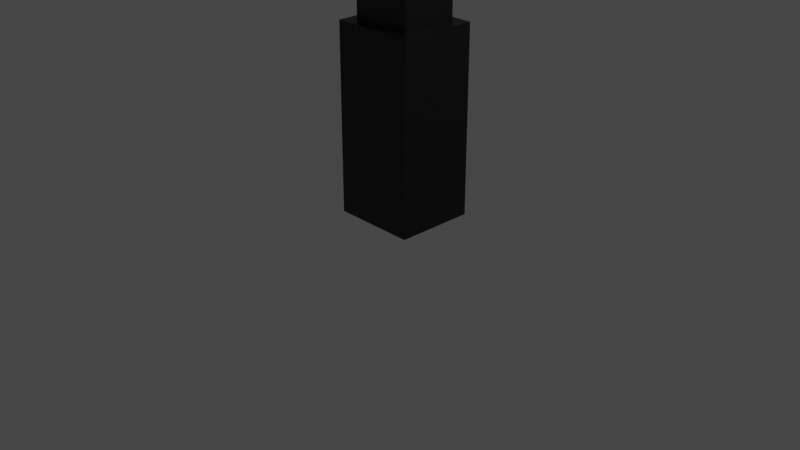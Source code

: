 # Source: Lamp.blend  (saved by Blender 3.2.14; exported with 4.5.12 LTS)
import bpy
from mathutils import Matrix  # noqa: F401  (used for matrix-valued properties, if any)

bpy.ops.wm.read_factory_settings(use_empty=True)
scene = bpy.context.scene
scene.name = 'Scene'

# ---- collections
col_collection = bpy.data.collections.new('Collection'); scene.collection.children.link(col_collection)

# ---- images (referenced by path relative to the original .blend; pixels are not part of the script)
import os
ASSET_DIR = os.environ.get("B2B_ASSET_DIR", "")  # directory of the original .blend (textures are referenced by path, not embedded)
HERE = os.path.dirname(os.path.abspath(__file__))  # packed textures are extracted next to this script under _unpacked/

def load_image(name, relpath, width, height, colorspace="sRGB"):
    """Load a texture the original file referenced (path relative to the .blend, or extracted next to this script)."""
    p = next((c for c in (os.path.join(HERE, relpath), os.path.join(ASSET_DIR, relpath)) if relpath and os.path.exists(c)), "")
    if p:
        img = bpy.data.images.load(p, check_existing=True)
        img.name = name
    else:  # same state as the original file: an image datablock whose file is absent (Cycles renders it pink)
        img = bpy.data.images.new(name, width, height)
        img.source = "FILE"
        img.filepath = "//" + (relpath or name)
    img.colorspace_settings.name = colorspace
    return img
img_lamp = load_image('Lamp', '_unpacked/Lamp.1300ce8e.png', 512, 512, 'sRGB')

# ---- materials (node trees are filled in below, after node groups)
mat_material = bpy.data.materials.new('Material')
mat_material.alpha_threshold = 0.0
mat_material.use_transparent_shadow = False
mat_material.line_color = (0.0, 0.0, 0.0, 1.0)

# ---- material node trees
mat_material.use_nodes = True; mat_material.node_tree.nodes.clear()
_N = mat_material.node_tree.nodes; _L = mat_material.node_tree.links
n0 = _N.new('ShaderNodeOutputMaterial'); n0.name = 'Material Output'; n0.location = (300, 300)
n1 = _N.new('ShaderNodeBsdfPrincipled'); n1.name = 'Principled BSDF'; n1.location = (10, 300)
n1.distribution = 'GGX'
n1.subsurface_method = 'RANDOM_WALK_SKIN'
n1.inputs[2].default_value = 0.4
n1.inputs[3].default_value = 1.45
n1.inputs[27].default_value = (0.0, 0.0, 0.0, 1.0)
n1.inputs[28].default_value = 1.0
n2 = _N.new('ShaderNodeTexImage'); n2.name = 'Image Texture'; n2.location = (-295, 147)
n2.image = img_lamp
_L.new(n1.outputs[0], n0.inputs[0])
_L.new(n2.outputs[0], n1.inputs[0])
n0.is_active_output = True

# ---- world
world_world = bpy.data.worlds.new('World'); scene.world = world_world
world_world.use_nodes = True; world_world.node_tree.nodes.clear()
_N = world_world.node_tree.nodes; _L = world_world.node_tree.links
n0 = _N.new('ShaderNodeOutputWorld'); n0.name = 'World Output'; n0.location = (300, 300)
n1 = _N.new('ShaderNodeBackground'); n1.name = 'Background'; n1.location = (10, 300)
n1.inputs[0].default_value = (0.05088, 0.05088, 0.05088, 1.0)
_L.new(n1.outputs[0], n0.inputs[0])
n0.is_active_output = True
world_world.color = (0.05088, 0.05088, 0.05088)
world_world.use_sun_shadow = False
world_world.sun_shadow_jitter_overblur = 0.0

# ---- cameras
cam_camera = bpy.data.cameras.new('Camera')
cam_camera.clip_end = 100.0
cam_camera.ortho_scale = 7.314

# ---- lights
light_light = bpy.data.lights.new('Light', 'POINT')
light_light.transmission_factor = 0.0
light_light.energy = 1000.0
light_light.shadow_soft_size = 0.1
light_light.shadow_maximum_resolution = 0.006
light_light.use_absolute_resolution = True

# ---- meshes
me_cube = bpy.data.meshes.new('Cube')
me_cube.from_pydata([(-0.2323, 0.9972, 10.42), (-0.2335, 1.0, -1.0), (-0.2322, 0.338, 10.42), (-0.2335, 0.336, -1.0), (-0.9988, 0.9996, 10.42), (-1.0, 1.0, -1.0), (-1.0, 0.338, 10.42), (-1.0, 0.336, -1.0), (-0.2335, 0.336, 1.0), (-1.0, 0.336, 1.0), (-0.2335, 1.0, 1.0), (-1.0, 1.0, 1.0), (-0.3302, 0.4327, 1.0), (-0.9033, 0.4327, 1.0), (-0.3302, 0.9033, 1.0), (-0.9033, 0.9033, 1.0), (-0.3292, 0.4322, 9.749), (-0.9025, 0.4322, 9.749), (-0.3292, 0.9022, 9.749), (-0.9043, 0.9038, 9.749), (-0.2356, 0.3382, 9.749), (-1.001, 0.3366, 9.749), (-0.232, 0.9973, 9.749), (-0.9984, 0.9977, 9.749), (2.462, 0.9913, 9.74), (2.458, 0.3323, 9.74), (2.462, 0.9912, 10.41), (2.462, 0.332, 10.41)], [], [(0, 4, 6, 2), (3, 8, 9, 7), (7, 9, 11, 5), (5, 1, 3, 7), (1, 10, 8, 3), (5, 11, 10, 1), (12, 13, 9, 8), (14, 12, 8, 10), (13, 15, 11, 9), (15, 14, 10, 11), (16, 17, 13, 12), (18, 16, 12, 14), (17, 19, 15, 13), (19, 18, 14, 15), (20, 21, 17, 16), (22, 20, 16, 18), (21, 23, 19, 17), (23, 22, 18, 19), (2, 6, 21, 20), (0, 2, 27, 26), (6, 4, 23, 21), (4, 0, 22, 23), (26, 27, 25, 24), (22, 0, 26, 24), (20, 22, 24, 25), (2, 20, 25, 27)])
_uv = me_cube.uv_layers.new(name='UVMap')
_uv.uv.foreach_set('vector', [0.03695, 0.8568, 0.01249, 0.8293, 0.03284, 0.8256, 0.05427, 0.852, 0.1628, 0.06244, 0.1469, 0.1366, 0.1059, 0.1312, 0.131, 0.05563, 0.131, 0.05563, 0.1059, 0.1312, 0.05847, 0.1481, 0.09695, 8.538e-05, 0.09695, 8.538e-05, 0.2014, 0.002466, 0.1628, 0.06244, 0.131, 0.05563, 0.2014, 0.002466, 0.1845, 0.1612, 0.1469, 0.1366, 0.1628, 0.06244, 0.4228, 8.79e-05, 0.4228, 0.1279, 0.3738, 0.1279, 0.3738, 8.538e-05, 0.1444, 0.1421, 0.1063, 0.1393, 0.1059, 0.1312, 0.1469, 0.1366, 0.1764, 0.1627, 0.1444, 0.1421, 0.1469, 0.1366, 0.1845, 0.1612, 0.1063, 0.1393, 0.07068, 0.154, 0.05847, 0.1481, 0.1059, 0.1312, 0.4166, 0.1341, 0.38, 0.1341, 0.3738, 0.1279, 0.4228, 0.1279, 0.08394, 0.8142, 0.04708, 0.7991, 0.1063, 0.1393, 0.1444, 0.1421, 0.111, 0.7936, 0.08394, 0.8142, 0.1444, 0.1421, 0.1764, 0.1627, 0.04708, 0.7991, 0.02029, 0.7807, 0.07068, 0.154, 0.1063, 0.1393, 0.4166, 0.6931, 0.3799, 0.6931, 0.38, 0.1341, 0.4166, 0.1341, 0.08496, 0.821, 0.04368, 0.8048, 0.04708, 0.7991, 0.08394, 0.8142, 0.1114, 0.8105, 0.08496, 0.821, 0.08394, 0.8142, 0.111, 0.7936, 0.04368, 0.8048, 0.01344, 0.7816, 0.02029, 0.7807, 0.04708, 0.7991, 0.4227, 0.6991, 0.3737, 0.6992, 0.3799, 0.6931, 0.4166, 0.6931, 0.05427, 0.852, 0.03284, 0.8256, 0.04368, 0.8048, 0.08496, 0.821, 0.03695, 0.8568, 0.05427, 0.852, 0.1347, 0.9357, 0.134, 0.953, 0.03284, 0.8256, 0.01249, 0.8293, 0.01344, 0.7816, 0.04368, 0.8048, 0.4228, 0.7421, 0.3738, 0.7422, 0.3737, 0.6992, 0.4227, 0.6991, 0.134, 0.953, 0.1347, 0.9357, 0.1557, 0.9224, 0.1789, 0.9228, 0.3737, 0.6992, 0.3738, 0.7422, 0.2017, 0.742, 0.2016, 0.699, 0.08496, 0.821, 0.1114, 0.8105, 0.1789, 0.9228, 0.1557, 0.9224, 0.05427, 0.852, 0.08496, 0.821, 0.1557, 0.9224, 0.1347, 0.9357])
me_cube.materials.append(mat_material)
me_cube.use_mirror_vertex_groups = False
me_cube.update()

# ---- objects
ob_cube = bpy.data.objects.new('Cube', me_cube)
ob_light = bpy.data.objects.new('Light', light_light)
ob_camera = bpy.data.objects.new('Camera', cam_camera)

# ---- transforms, parenting, visibility, modifiers, constraints
ob_cube.location = (0.6949, -0.7541, 1.029)
ob_cube.scale = (1.17, 1.27, 1.0)
ob_cube.lock_rotations_4d = False
ob_cube.empty_display_type = 'ARROWS'
ob_cube.lineart.crease_threshold = 0.0
ob_light.location = (4.076, 1.005, 5.904)
ob_light.rotation_euler = (0.6503, 0.05522, 1.866)
ob_light.lock_rotations_4d = False
ob_light.empty_display_type = 'ARROWS'
ob_light.color = (0.0, 0.0, 0.0, 0.0)
ob_light.lineart.crease_threshold = 0.0
ob_camera.location = (7.359, -6.926, 4.958)
ob_camera.rotation_euler = (1.109, 0.0, 0.8149)
ob_camera.lock_rotations_4d = False
ob_camera.empty_display_type = 'ARROWS'
ob_camera.color = (0.0, 0.0, 0.0, 0.0)
ob_camera.display_type = 'WIRE'
ob_camera.lineart.crease_threshold = 0.0

# ---- collection membership
col_collection.objects.link(ob_cube)
col_collection.objects.link(ob_light)
col_collection.objects.link(ob_camera)

# ---- scene / render settings (as saved in the file)
scene.camera = ob_camera
scene.frame_start = 1; scene.frame_end = 250; scene.frame_set(1)
scene.render.engine = 'BLENDER_EEVEE_NEXT'
scene.cycles.sampling_pattern = 'TABULATED_SOBOL'
scene.cycles.use_light_tree = False
scene.view_settings.view_transform = 'Filmic'
bpy.context.view_layer.update()
